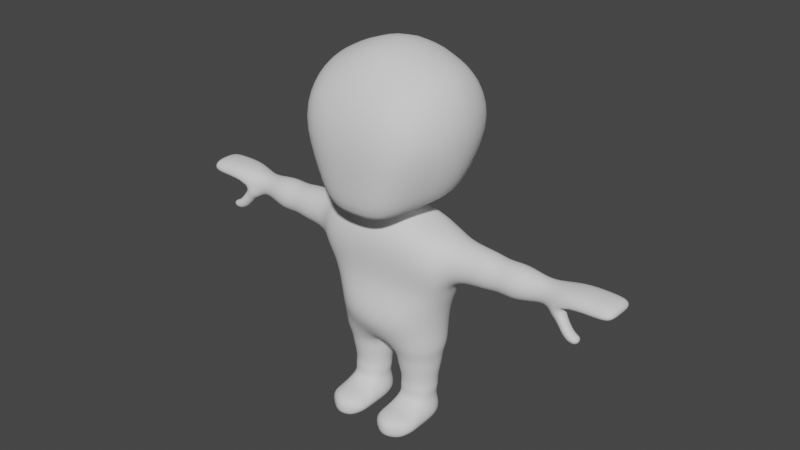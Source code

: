 # Source: basePlayer.blend  (saved by Blender 2.93.21; exported with 4.5.12 LTS)
import bpy
from mathutils import Matrix  # noqa: F401  (used for matrix-valued properties, if any)

bpy.ops.wm.read_factory_settings(use_empty=True)
scene = bpy.context.scene
scene.name = 'Scene'

# ---- collections
col_collection = bpy.data.collections.new('Collection'); scene.collection.children.link(col_collection)

# ---- world
world_world = bpy.data.worlds.new('World'); scene.world = world_world
world_world.use_nodes = True; world_world.node_tree.nodes.clear()
_N = world_world.node_tree.nodes; _L = world_world.node_tree.links
n0 = _N.new('ShaderNodeOutputWorld'); n0.name = 'World Output'; n0.location = (300, 300)
n1 = _N.new('ShaderNodeBackground'); n1.name = 'Background'; n1.location = (10, 300)
n1.inputs[0].default_value = (0.05088, 0.05088, 0.05088, 1.0)
_L.new(n1.outputs[0], n0.inputs[0])
n0.is_active_output = True
world_world.color = (0.05088, 0.05088, 0.05088)
world_world.use_sun_shadow = False
world_world.sun_shadow_jitter_overblur = 0.0

# ---- meshes
me_cube_001 = bpy.data.meshes.new('Cube.001')
me_cube_001.from_pydata([(-0.716, -0.3214, -0.9544), (-0.8428, -0.4184, 0.8679), (-0.716, 0.3171, -0.9544), (-0.8428, 0.3487, 0.8679), (-0.2274, -0.2182, -1.816), (-0.252, 0.171, -1.816), (-0.1713, -0.2524, -1.294), (-0.1713, 0.2524, -1.294), (0.0, 0.3333, -0.9167), (0.0, 0.46, 0.8333), (0.0, -0.3592, -0.9167), (0.0, -0.5297, 0.8333), (-0.8962, -0.371, 0.07211), (-0.8962, 0.3679, 0.07211), (-0.6599, -0.2524, -1.294), (-0.6599, 0.2524, -1.294), (0.0, -0.5258, 0.08333), (0.0, 0.5, 0.08333), (-0.6035, 0.171, -1.816), (-0.6281, -0.2182, -1.816), (-0.6049, 0.1771, -2.196), (-0.664, -0.2608, -2.196), (-0.1916, -0.2608, -2.196), (-0.2506, 0.1771, -2.196), (-0.664, -0.5183, -1.924), (-0.1916, -0.5183, -1.924), (-0.664, -0.5183, -2.196), (-0.1916, -0.5183, -2.196), (-0.6049, -0.6862, -1.958), (-0.2506, -0.7281, -1.958), (-0.6049, -0.6862, -2.196), (-0.2506, -0.7281, -2.196), (-0.7325, 0.3333, -0.5), (0.0, -0.6869, -0.5), (0.0, 0.5, -0.5), (-0.7325, -0.3505, -0.5), (-0.3617, -0.1999, 1.038), (-0.3617, 0.1999, 1.038), (0.0, -0.2999, 1.038), (0.0, 0.2999, 1.038), (-0.4209, -0.2664, 1.205), (-0.4209, 0.2645, 1.205), (0.0, -0.3992, 1.205), (0.0, 0.3972, 1.205), (-0.7912, -0.6799, 1.687), (-0.7912, 0.6779, 1.687), (0.0, -1.019, 1.687), (0.0, 1.138, 1.687), (-0.8218, -0.5877, 2.884), (-0.8218, 0.5857, 2.884), (0.0, -0.7832, 3.166), (0.0, 0.9016, 3.166), (-1.28, -0.2139, 0.3557), (-1.28, -0.2139, 0.7834), (-1.28, 0.2139, 0.7834), (-1.28, 0.2139, 0.3557), (-2.015, -0.1915, 0.378), (-2.015, -0.1915, 0.761), (-2.015, 0.1915, 0.761), (-2.015, 0.1915, 0.378), (-2.583, -0.2275, 0.3892), (-2.828, -0.2275, 0.7867), (-2.828, 0.2566, 0.7867), (-2.641, 0.2566, 0.3892), (-0.8197, -0.000538, -0.9544), (-0.8752, -0.521, 0.4938), (-0.9124, 0.0, 0.9533), (-0.715, 0.3313, -0.7443), (-0.4227, 0.4411, -0.9512), (-0.1602, -0.2758, -1.114), (-0.6715, 0.272, -1.116), (-0.6265, -0.203, -1.545), (-0.6738, -0.008714, -1.816), (-0.4278, -0.2725, -1.816), (-0.4278, 0.2369, -1.816), (-0.4369, -0.5184, 0.8373), (-0.1602, 0.2735, -1.114), (-0.4369, 0.4487, 0.8373), (-0.4227, -0.4545, -0.9512), (-0.1817, -0.008714, -1.816), (-0.4792, -0.0009751, 1.205), (0.0, -0.003228, -0.9792), (0.0, -0.5534, -0.7396), (0.0, 0.4792, -0.7396), (-0.7823, -0.3496, -0.244), (-0.8752, 0.4508, 0.4938), (-0.07971, 5.588e-09, -1.294), (-0.6715, -0.2726, -1.116), (0.0, -0.5679, 0.4896), (0.0, 0.495, 0.4896), (-0.4772, 0.4861, 0.08184), (-0.7515, 0.0, -1.294), (-0.4772, -0.4995, 0.08184), (-0.4156, 0.347, -1.294), (-0.4156, -0.347, -1.294), (-0.993, -0.0004412, -0.03161), (-0.226, -0.203, -1.545), (-0.2289, 0.1978, -1.545), (-0.6235, 0.1978, -1.545), (-0.6538, -0.01073, -2.196), (-0.4278, -0.2608, -2.196), (-0.4278, 0.216, -2.196), (-0.2017, -0.01073, -2.196), (-0.6538, 0.2261, -2.041), (-0.7585, -0.2636, -2.049), (-0.09698, -0.2636, -2.049), (-0.2017, 0.2261, -2.041), (-0.4278, -0.5183, -1.874), (-0.4278, -0.5183, -2.196), (-0.7525, -0.5183, -2.059), (-0.103, -0.5183, -2.059), (-0.188, -0.4238, -1.915), (-0.1916, -0.4185, -2.196), (-0.6675, -0.4238, -1.915), (-0.664, -0.4185, -2.196), (-0.4278, -0.8265, -1.936), (-0.4278, -0.8265, -2.196), (-0.6437, -0.6996, -2.059), (-0.2118, -0.7416, -2.059), (-0.2017, -0.6191, -1.93), (-0.2017, -0.6191, -2.196), (-0.6538, -0.6191, -2.196), (-0.6538, -0.6191, -1.93), (-0.7823, 0.3373, -0.244), (0.0, -0.6579, -0.2396), (0.0, 0.5, -0.2396), (-0.715, -0.3437, -0.7443), (-0.8424, -0.002152, -0.5), (-0.4212, -0.6166, -0.5), (-0.4212, 0.4792, -0.5), (-0.4159, 0.0, 1.038), (-0.208, -0.2874, 1.038), (-0.208, 0.2874, 1.038), (0.0, -0.2856, 1.117), (-0.5622, -0.2582, 0.9908), (-0.5622, 0.2582, 0.9908), (0.0, 0.3799, 0.9839), (0.0, -0.3799, 0.9839), (-0.2556, -0.3826, 1.205), (-0.2556, 0.3806, 1.205), (0.0, -0.9718, 1.084), (-0.2973, 0.1904, 1.117), (0.0, 0.2856, 1.117), (-0.2973, -0.1904, 1.117), (-1.119, -0.0009751, 1.687), (-0.5756, -0.9769, 1.687), (-0.5756, 0.9749, 1.687), (0.0, -1.106, 2.379), (-0.6992, 0.4712, 1.334), (0.0, 0.8276, 1.334), (-0.6992, -0.4732, 1.334), (-1.079, -0.0009751, 2.993), (-0.6416, -0.7497, 3.022), (-0.6416, 0.7478, 3.022), (0.0, -0.0009751, 3.58), (-1.081, -0.7368, 2.358), (-1.081, 0.7349, 2.358), (0.0, 1.224, 2.379), (-1.28, -0.2941, 0.5695), (-1.28, -3.328e-09, 0.8636), (-1.28, 0.2941, 0.5695), (-1.28, 1.867e-09, 0.2755), (-1.035, -0.2661, 0.8138), (-1.041, -0.2677, 0.273), (-1.041, 0.2675, 0.273), (-1.035, 0.2661, 0.8138), (-2.015, -0.2633, 0.5695), (-2.015, -2.79e-10, 0.8328), (-2.015, 0.2633, 0.5695), (-2.015, -1.238e-09, 0.3062), (-1.593, 0.2012, 0.3683), (-1.593, 0.2012, 0.7707), (-1.593, -0.2012, 0.7707), (-1.593, -0.2012, 0.3683), (-2.735, -0.2806, 0.588), (-2.849, 0.01452, 0.8302), (-2.735, 0.3096, 0.588), (-2.621, 0.01452, 0.3457), (-2.477, -0.1015, 0.704), (-2.477, -0.1015, 0.4719), (-2.477, 0.1305, 0.4719), (-2.477, 0.1305, 0.704), (-1.036, -0.363, 0.5453), (-0.4262, -0.2766, -1.541), (-0.4193, -0.3761, -1.115), (-0.4799, -0.5597, 0.4902), (-0.6983, -0.001381, -1.546), (-0.6423, 2.328e-09, 0.9976), (-0.7515, -0.005691, -2.045), (-0.07198, -0.0005433, -1.118), (-0.7648, -9.352e-05, -1.116), (-0.4799, 0.4884, 0.4902), (-0.4468, 0.4802, -0.24), (-0.1542, -0.001381, -1.546), (-0.4468, -0.6025, -0.24), (-0.4262, 0.2721, -1.545), (-0.4193, 0.3744, -1.115), (-0.897, -0.001523, -0.2521), (-0.4278, -0.006904, -2.196), (-0.104, -0.005691, -2.045), (-0.1021, -0.4192, -2.057), (-0.4278, 0.3111, -2.043), (-0.1167, -0.6204, -2.059), (-0.4278, -0.4297, -1.862), (-0.7534, -0.4192, -2.057), (-0.4278, -0.4185, -2.196), (-0.4278, -0.8548, -2.059), (-0.4278, -0.6204, -2.196), (-0.7105, -0.6204, -2.059), (-0.4278, -0.6204, -1.882), (-0.8218, -0.001547, -0.7443), (-0.4119, -0.512, -0.7435), (-0.4119, 0.4733, -0.7435), (-0.171, 0.2737, 1.117), (-0.3195, 0.3653, 0.9849), (-0.3195, -0.3653, 0.9849), (-0.4156, 0.6778, 1.334), (-0.342, 0.0, 1.117), (-0.171, -0.2737, 1.117), (-0.6421, -1.06, 2.374), (-0.7992, -0.0009751, 1.334), (-0.4156, -0.9422, 1.084), (-0.6486, -0.0009751, 3.262), (-0.6421, 1.058, 2.374), (-1.234, -0.0009751, 2.369), (-1.593, 0.2767, 0.5695), (-1.036, 0.363, 0.5453), (-1.039, -2.339e-06, 0.9096), (-1.048, -4.226e-05, 0.1744), (-2.479, -0.1451, 0.588), (-1.593, -0.2767, 0.5695), (-1.593, 6.463e-09, 0.2928), (-1.593, -1.307e-10, 0.8462), (-2.735, 0.01452, 0.588), (-2.479, 0.01452, 0.4283), (-2.479, 0.01452, 0.7476), (-2.479, 0.1742, 0.588), (-3.214, -0.2806, 0.588), (-3.214, -0.2275, 0.7867), (-3.214, 0.01452, 0.8302), (-3.214, 0.2566, 0.7867), (-3.214, 0.3096, 0.588), (-3.214, 0.01452, 0.588), (-2.669, -0.2067, 0.3415), (-2.77, -0.2421, 0.4742), (-2.694, -0.04506, 0.3124), (-2.77, -0.04506, 0.4742), (-2.83, -0.2487, 0.1251), (-2.931, -0.2842, 0.2578), (-2.855, -0.08711, 0.09598), (-2.931, -0.08711, 0.2578), (-3.034, -0.2487, 0.1251), (-3.034, -0.2842, 0.2578), (-3.034, -0.08711, 0.09598), (-3.034, -0.08711, 0.2578), (-3.473, -0.2806, 0.614), (-3.473, -0.2275, 0.7642), (-3.473, 0.01452, 0.7971), (-3.473, 0.2566, 0.7642), (-3.473, 0.3096, 0.614), (-3.473, 0.01452, 0.614), (-2.223, -0.1505, 0.7365), (-2.223, -0.1505, 0.421), (-2.223, 0.165, 0.421), (-2.223, 0.165, 0.7365), (-2.224, -0.2097, 0.5787), (-2.224, 0.007262, 0.3618), (-2.224, 0.007262, 0.7957), (-2.224, 0.2242, 0.5787), (-1.781, 0.1723, 0.3972), (-1.781, 0.1723, 0.7418), (-1.781, -0.1723, 0.7418), (-1.781, -0.1723, 0.3972), (-1.781, 0.2369, 0.5695), (-1.781, -0.2369, 0.5695), (-1.781, 2.338e-09, 0.3326), (-1.781, -6.811e-11, 0.8064), (-0.6475, -0.2309, -1.681), (-0.2065, -0.2309, -1.681), (-0.2205, 0.2046, -1.681), (-0.6335, 0.2046, -1.681), (-0.427, -0.3023, -1.678), (-0.7136, -0.004964, -1.681), (-0.1404, -0.004964, -1.681), (-0.427, 0.2822, -1.681)], [], [(12, 65, 182, 163), (65, 1, 162, 182), (182, 162, 53, 158), (163, 182, 158, 52), (6, 94, 183, 96), (94, 14, 71, 183), (281, 277, 19, 73), (278, 281, 73, 4), (10, 78, 184, 69), (78, 0, 87, 184), (184, 87, 14, 94), (69, 184, 94, 6), (16, 88, 185, 92), (88, 11, 75, 185), (185, 75, 1, 65), (92, 185, 65, 12), (14, 91, 186, 71), (91, 15, 98, 186), (282, 280, 18, 72), (277, 282, 72, 19), (3, 66, 187, 135), (66, 1, 134, 187), (187, 134, 36, 130), (135, 187, 130, 37), (19, 72, 188, 104), (72, 18, 103, 188), (188, 103, 20, 99), (104, 188, 99, 21), (8, 81, 189, 76), (81, 10, 69, 189), (189, 69, 6, 86), (76, 189, 86, 7), (0, 64, 190, 87), (64, 2, 70, 190), (190, 70, 15, 91), (87, 190, 91, 14), (13, 85, 191, 90), (85, 3, 77, 191), (191, 77, 9, 89), (90, 191, 89, 17), (32, 123, 192, 129), (123, 13, 90, 192), (192, 90, 17, 125), (129, 192, 125, 34), (7, 86, 193, 97), (86, 6, 96, 193), (283, 278, 4, 79), (279, 283, 79, 5), (33, 124, 194, 128), (124, 16, 92, 194), (194, 92, 12, 84), (128, 194, 84, 35), (15, 93, 195, 98), (93, 7, 97, 195), (284, 279, 5, 74), (280, 284, 74, 18), (2, 68, 196, 70), (68, 8, 76, 196), (196, 76, 7, 93), (70, 196, 93, 15), (35, 84, 197, 127), (84, 12, 95, 197), (197, 95, 13, 123), (127, 197, 123, 32), (20, 101, 198, 99), (101, 23, 102, 198), (198, 102, 22, 100), (99, 198, 100, 21), (5, 79, 199, 106), (79, 4, 105, 199), (199, 105, 22, 102), (106, 199, 102, 23), (22, 105, 200, 112), (105, 4, 111, 200), (200, 111, 25, 110), (112, 200, 110, 27), (18, 74, 201, 103), (74, 5, 106, 201), (201, 106, 23, 101), (103, 201, 101, 20), (27, 110, 202, 120), (110, 25, 119, 202), (202, 119, 29, 118), (120, 202, 118, 31), (4, 73, 203, 111), (73, 19, 113, 203), (203, 113, 24, 107), (111, 203, 107, 25), (19, 104, 204, 113), (104, 21, 114, 204), (204, 114, 26, 109), (113, 204, 109, 24), (21, 100, 205, 114), (100, 22, 112, 205), (205, 112, 27, 108), (114, 205, 108, 26), (29, 115, 206, 118), (115, 28, 117, 206), (206, 117, 30, 116), (118, 206, 116, 31), (26, 108, 207, 121), (108, 27, 120, 207), (207, 120, 31, 116), (121, 207, 116, 30), (24, 109, 208, 122), (109, 26, 121, 208), (208, 121, 30, 117), (122, 208, 117, 28), (25, 107, 209, 119), (107, 24, 122, 209), (209, 122, 28, 115), (119, 209, 115, 29), (0, 126, 210, 64), (126, 35, 127, 210), (210, 127, 32, 67), (64, 210, 67, 2), (10, 82, 211, 78), (82, 33, 128, 211), (211, 128, 35, 126), (78, 211, 126, 0), (2, 67, 212, 68), (67, 32, 129, 212), (212, 129, 34, 83), (68, 212, 83, 8), (39, 132, 213, 142), (132, 37, 141, 213), (213, 141, 41, 139), (142, 213, 139, 43), (9, 77, 214, 136), (77, 3, 135, 214), (214, 135, 37, 132), (136, 214, 132, 39), (1, 75, 215, 134), (75, 11, 137, 215), (215, 137, 38, 131), (134, 215, 131, 36), (43, 139, 216, 149), (139, 41, 148, 216), (216, 148, 45, 146), (149, 216, 146, 47), (37, 130, 217, 141), (130, 36, 143, 217), (217, 143, 40, 80), (141, 217, 80, 41), (36, 131, 218, 143), (131, 38, 133, 218), (218, 133, 42, 138), (143, 218, 138, 40), (44, 145, 219, 155), (145, 46, 147, 219), (219, 147, 50, 152), (155, 219, 152, 48), (41, 80, 220, 148), (80, 40, 150, 220), (220, 150, 44, 144), (148, 220, 144, 45), (40, 138, 221, 150), (138, 42, 140, 221), (221, 140, 46, 145), (150, 221, 145, 44), (51, 153, 222, 154), (153, 49, 151, 222), (222, 151, 48, 152), (154, 222, 152, 50), (47, 146, 223, 157), (146, 45, 156, 223), (223, 156, 49, 153), (157, 223, 153, 51), (45, 144, 224, 156), (144, 44, 155, 224), (224, 155, 48, 151), (156, 224, 151, 49), (54, 160, 225, 171), (160, 55, 170, 225), (273, 269, 59, 168), (270, 273, 168, 58), (3, 85, 226, 165), (85, 13, 164, 226), (226, 164, 55, 160), (165, 226, 160, 54), (1, 66, 227, 162), (66, 3, 165, 227), (227, 165, 54, 159), (162, 227, 159, 53), (13, 95, 228, 164), (95, 12, 163, 228), (228, 163, 52, 161), (164, 228, 161, 55), (262, 265, 229, 179), (265, 261, 178, 229), (229, 178, 61, 174), (179, 229, 174, 60), (52, 158, 230, 173), (158, 53, 172, 230), (274, 271, 57, 166), (272, 274, 166, 56), (55, 161, 231, 170), (161, 52, 173, 231), (275, 272, 56, 169), (269, 275, 169, 59), (53, 159, 232, 172), (159, 54, 171, 232), (276, 270, 58, 167), (271, 276, 167, 57), (60, 174, 244, 243), (62, 176, 241, 240), (174, 61, 238, 237), (177, 233, 176, 63), (263, 266, 234, 180), (266, 262, 179, 234), (234, 179, 60, 177), (180, 234, 177, 63), (261, 267, 235, 178), (267, 264, 181, 235), (235, 181, 62, 175), (178, 235, 175, 61), (264, 268, 236, 181), (268, 263, 180, 236), (236, 180, 63, 176), (181, 236, 176, 62), (242, 237, 255, 260), (241, 242, 260, 259), (176, 233, 242, 241), (61, 175, 239, 238), (233, 174, 237, 242), (175, 62, 240, 239), (246, 245, 249, 250), (174, 233, 246, 244), (233, 177, 245, 246), (177, 60, 243, 245), (248, 250, 254, 252), (245, 243, 247, 249), (244, 246, 250, 248), (243, 244, 248, 247), (251, 252, 254, 253), (247, 248, 252, 251), (250, 249, 253, 254), (249, 247, 251, 253), (255, 256, 257, 260), (260, 257, 258, 259), (239, 240, 258, 257), (237, 238, 256, 255), (240, 241, 259, 258), (238, 239, 257, 256), (168, 59, 263, 268), (58, 168, 268, 264), (167, 58, 264, 267), (57, 167, 267, 261), (169, 56, 262, 266), (59, 169, 266, 263), (166, 57, 261, 265), (56, 166, 265, 262), (172, 232, 276, 271), (232, 171, 270, 276), (170, 231, 275, 269), (231, 173, 272, 275), (173, 230, 274, 272), (230, 172, 271, 274), (171, 225, 273, 270), (225, 170, 269, 273), (98, 195, 284, 280), (195, 97, 279, 284), (97, 193, 283, 279), (193, 96, 278, 283), (71, 186, 282, 277), (186, 98, 280, 282), (96, 183, 281, 278), (183, 71, 277, 281)])
me_cube_001.polygons.foreach_set('use_smooth', [True] * 268)
_uv = me_cube_001.uv_layers.new(name='UVMap')
_uv.uv.foreach_set('vector', [0.5, 1.0, 0.5623, 0.9826, 0.5625, 0.9983, 0.5, 1.0, 0.5623, 0.9826, 0.625, 1.0, 0.625, 1.0, 0.5625, 0.9983, 0.5625, 0.9983, 0.625, 1.0, 0.625, 1.0, 0.5625, 1.0, 0.5, 1.0, 0.5625, 0.9983, 0.5625, 1.0, 0.5, 1.0, 0.375, 0.875, 0.375, 0.9375, 0.375, 0.9375, 0.375, 0.875, 0.375, 0.9375, 0.375, 1.0, 0.375, 1.0, 0.375, 0.9375, 0.375, 0.9375, 0.375, 1.0, 0.375, 1.0, 0.375, 0.9375, 0.375, 0.875, 0.375, 0.9375, 0.375, 0.9375, 0.375, 0.875, 0.375, 0.875, 0.3837, 0.9375, 0.3759, 0.9375, 0.375, 0.875, 0.3837, 0.9375, 0.375, 1.0, 0.375, 1.0, 0.3759, 0.9375, 0.3759, 0.9375, 0.375, 1.0, 0.375, 1.0, 0.375, 0.9375, 0.375, 0.875, 0.3759, 0.9375, 0.375, 0.9375, 0.375, 0.875, 0.5, 0.875, 0.5625, 0.875, 0.5616, 0.9358, 0.5087, 0.9371, 0.5625, 0.875, 0.625, 0.875, 0.6076, 0.9371, 0.5616, 0.9358, 0.5616, 0.9358, 0.6076, 0.9371, 0.625, 1.0, 0.5623, 0.9826, 0.5087, 0.9371, 0.5616, 0.9358, 0.5623, 0.9826, 0.5, 1.0, 0.375, 0.0, 0.375, 0.1224, 0.375, 0.1224, 0.375, 0.0, 0.375, 0.1224, 0.375, 0.2292, 0.375, 0.2292, 0.375, 0.1224, 0.375, 0.1228, 0.375, 0.2292, 0.375, 0.2292, 0.375, 0.1233, 0.375, 0.0, 0.375, 0.1228, 0.375, 0.1233, 0.375, 0.0, 0.61, 0.235, 0.6235, 0.1226, 0.6247, 0.1226, 0.6235, 0.2298, 0.6235, 0.1226, 0.625, 0.0, 0.625, 0.0, 0.6247, 0.1226, 0.6247, 0.1226, 0.625, 0.0, 0.625, 0.0, 0.625, 0.1224, 0.6235, 0.2298, 0.6247, 0.1226, 0.625, 0.1224, 0.625, 0.2292, 0.375, 0.0, 0.375, 0.1233, 0.375, 0.1263, 0.375, 0.03472, 0.375, 0.1233, 0.375, 0.2292, 0.375, 0.2309, 0.375, 0.1263, 0.375, 0.1263, 0.375, 0.2309, 0.375, 0.25, 0.375, 0.125, 0.375, 0.03472, 0.375, 0.1263, 0.375, 0.125, 0.375, 0.0, 0.0, 0.0, 0.0, 0.0, 0.0, 0.0, 0.0, 0.0, 0.0, 0.0, 0.0, 0.0, 0.0, 0.0, 0.0, 0.0, 0.0, 0.0, 0.0, 0.0, 0.0, 0.0, 0.0, 0.0, 0.0, 0.0, 0.0, 0.0, 0.0, 0.0, 0.0, 0.0, 0.375, 0.0, 0.3845, 0.1224, 0.3761, 0.1224, 0.375, 0.0, 0.3845, 0.1224, 0.3854, 0.2292, 0.3763, 0.2292, 0.3761, 0.1224, 0.3761, 0.1224, 0.3763, 0.2292, 0.375, 0.2292, 0.375, 0.1224, 0.375, 0.0, 0.3761, 0.1224, 0.375, 0.1224, 0.375, 0.0, 0.5075, 0.235, 0.5617, 0.2634, 0.5615, 0.3137, 0.5092, 0.3114, 0.5617, 0.2634, 0.61, 0.235, 0.6065, 0.3114, 0.5615, 0.3137, 0.5615, 0.3137, 0.6065, 0.3114, 0.625, 0.375, 0.5625, 0.375, 0.5092, 0.3114, 0.5615, 0.3137, 0.5625, 0.375, 0.5, 0.375, 0.4375, 0.2292, 0.4693, 0.2298, 0.4698, 0.3101, 0.4375, 0.3099, 0.4693, 0.2298, 0.5075, 0.235, 0.5092, 0.3114, 0.4698, 0.3101, 0.4698, 0.3101, 0.5092, 0.3114, 0.5, 0.375, 0.4688, 0.375, 0.4375, 0.3099, 0.4698, 0.3101, 0.4688, 0.375, 0.4375, 0.375, 0.0, 0.0, 0.0, 0.0, 0.0, 0.0, 0.0, 0.0, 0.0, 0.0, 0.0, 0.0, 0.0, 0.0, 0.0, 0.0, 0.0, 0.0, 0.0, 0.0, 0.0, 0.0, 0.0, 0.0, 0.0, 0.0, 0.0, 0.0, 0.0, 0.0, 0.0, 0.0, 0.4375, 0.875, 0.4688, 0.875, 0.4696, 0.9375, 0.4375, 0.9375, 0.4688, 0.875, 0.5, 0.875, 0.5087, 0.9371, 0.4696, 0.9375, 0.4696, 0.9375, 0.5087, 0.9371, 0.5, 1.0, 0.4688, 1.0, 0.4375, 0.9375, 0.4696, 0.9375, 0.4688, 1.0, 0.4375, 1.0, 0.375, 0.2292, 0.375, 0.3099, 0.375, 0.3099, 0.375, 0.2292, 0.375, 0.3099, 0.375, 0.375, 0.375, 0.375, 0.375, 0.3099, 0.375, 0.3099, 0.375, 0.375, 0.375, 0.375, 0.375, 0.3099, 0.375, 0.2292, 0.375, 0.3099, 0.375, 0.3099, 0.375, 0.2292, 0.3854, 0.2292, 0.3845, 0.3099, 0.3761, 0.3099, 0.3763, 0.2292, 0.3845, 0.3099, 0.375, 0.375, 0.375, 0.375, 0.3761, 0.3099, 0.3761, 0.3099, 0.375, 0.375, 0.375, 0.375, 0.375, 0.3099, 0.3763, 0.2292, 0.3761, 0.3099, 0.375, 0.3099, 0.375, 0.2292, 0.4375, 0.0, 0.4688, 0.0, 0.468, 0.1226, 0.4375, 0.1224, 0.4688, 0.0, 0.5, 0.0, 0.4923, 0.1226, 0.468, 0.1226, 0.468, 0.1226, 0.4923, 0.1226, 0.5075, 0.235, 0.4693, 0.2298, 0.4375, 0.1224, 0.468, 0.1226, 0.4693, 0.2298, 0.4375, 0.2292, 0.125, 0.5, 0.1875, 0.5, 0.1875, 0.6215, 0.125, 0.625, 0.1875, 0.5, 0.25, 0.5, 0.25, 0.625, 0.1875, 0.6215, 0.1875, 0.6215, 0.25, 0.625, 0.25, 0.75, 0.1875, 0.7153, 0.125, 0.625, 0.1875, 0.6215, 0.1875, 0.7153, 0.125, 0.75, 0.0, 0.0, 0.0, 0.0, 0.0, 0.0, 0.0, 0.0, 0.0, 0.0, 0.0, 0.0, 0.0, 0.0, 0.0, 0.0, 0.0, 0.0, 0.0, 0.0, 0.0, 0.0, 0.0, 0.0, 0.0, 0.0, 0.0, 0.0, 0.0, 0.0, 0.0, 0.0, 0.0, 0.0, 0.0, 0.0, 0.0, 0.0, 0.0, 0.0, 0.0, 0.0, 0.0, 0.0, 0.0, 0.0, 0.0, 0.0, 0.0, 0.0, 0.0, 0.0, 0.0, 0.0, 0.0, 0.0, 0.0, 0.0, 0.0, 0.0, 0.0, 0.0, 0.0, 0.0, 0.375, 0.2292, 0.375, 0.3099, 0.375, 0.3103, 0.375, 0.2309, 0.375, 0.3099, 0.375, 0.375, 0.375, 0.375, 0.375, 0.3103, 0.375, 0.3103, 0.375, 0.375, 0.375, 0.375, 0.375, 0.3125, 0.375, 0.2309, 0.375, 0.3103, 0.375, 0.3125, 0.375, 0.25, 0.0, 0.0, 0.0, 0.0, 0.0, 0.0, 0.0, 0.0, 0.0, 0.0, 0.0, 0.0, 0.0, 0.0, 0.0, 0.0, 0.0, 0.0, 0.0, 0.0, 0.0, 0.0, 0.0, 0.0, 0.0, 0.0, 0.0, 0.0, 0.0, 0.0, 0.0, 0.0, 0.375, 0.875, 0.375, 0.9375, 0.375, 0.9375, 0.375, 0.875, 0.375, 0.9375, 0.375, 1.0, 0.375, 1.0, 0.375, 0.9375, 0.375, 0.9375, 0.375, 1.0, 0.375, 1.0, 0.375, 0.9375, 0.375, 0.875, 0.375, 0.9375, 0.375, 0.9375, 0.375, 0.875, 0.375, 0.0, 0.375, 0.03472, 0.375, 0.003472, 0.375, 0.0, 0.375, 0.03472, 0.375, 0.0, 0.375, 0.0, 0.375, 0.003472, 0.375, 0.003472, 0.375, 0.0, 0.375, 0.0, 0.375, 0.0, 0.375, 0.0, 0.375, 0.003472, 0.375, 0.0, 0.375, 0.0, 0.125, 0.75, 0.1875, 0.7153, 0.1875, 0.7465, 0.125, 0.75, 0.1875, 0.7153, 0.25, 0.75, 0.25, 0.75, 0.1875, 0.7465, 0.1875, 0.7465, 0.25, 0.75, 0.25, 0.75, 0.1875, 0.75, 0.125, 0.75, 0.1875, 0.7465, 0.1875, 0.75, 0.125, 0.75, 0.375, 0.875, 0.375, 0.9375, 0.375, 0.9375, 0.375, 0.875, 0.375, 0.9375, 0.375, 1.0, 0.375, 1.0, 0.375, 0.9375, 0.375, 0.9375, 0.375, 1.0, 0.375, 1.0, 0.375, 0.9375, 0.375, 0.875, 0.375, 0.9375, 0.375, 0.9375, 0.375, 0.875, 0.125, 0.75, 0.1875, 0.75, 0.1875, 0.75, 0.125, 0.75, 0.1875, 0.75, 0.25, 0.75, 0.25, 0.75, 0.1875, 0.75, 0.1875, 0.75, 0.25, 0.75, 0.25, 0.75, 0.1875, 0.75, 0.125, 0.75, 0.1875, 0.75, 0.1875, 0.75, 0.125, 0.75, 0.375, 0.0, 0.375, 0.0, 0.375, 0.0, 0.375, 0.0, 0.375, 0.0, 0.375, 0.0, 0.375, 0.0, 0.375, 0.0, 0.375, 0.0, 0.375, 0.0, 0.375, 0.0, 0.375, 0.0, 0.375, 0.0, 0.375, 0.0, 0.375, 0.0, 0.375, 0.0, 0.375, 0.875, 0.375, 0.9375, 0.375, 0.9375, 0.375, 0.875, 0.375, 0.9375, 0.375, 1.0, 0.375, 1.0, 0.375, 0.9375, 0.375, 0.9375, 0.375, 1.0, 0.375, 1.0, 0.375, 0.9375, 0.375, 0.875, 0.375, 0.9375, 0.375, 0.9375, 0.375, 0.875, 0.375, 0.0, 0.4063, 0.0, 0.4073, 0.1224, 0.3845, 0.1224, 0.4063, 0.0, 0.4375, 0.0, 0.4375, 0.1224, 0.4073, 0.1224, 0.4073, 0.1224, 0.4375, 0.1224, 0.4375, 0.2292, 0.4076, 0.2292, 0.3845, 0.1224, 0.4073, 0.1224, 0.4076, 0.2292, 0.3854, 0.2292, 0.375, 0.875, 0.4063, 0.875, 0.4071, 0.9375, 0.3837, 0.9375, 0.4063, 0.875, 0.4375, 0.875, 0.4375, 0.9375, 0.4071, 0.9375, 0.4071, 0.9375, 0.4375, 0.9375, 0.4375, 1.0, 0.4063, 1.0, 0.3837, 0.9375, 0.4071, 0.9375, 0.4063, 1.0, 0.375, 1.0, 0.3854, 0.2292, 0.4076, 0.2292, 0.4073, 0.3099, 0.3845, 0.3099, 0.4076, 0.2292, 0.4375, 0.2292, 0.4375, 0.3099, 0.4073, 0.3099, 0.4073, 0.3099, 0.4375, 0.3099, 0.4375, 0.375, 0.4063, 0.375, 0.3845, 0.3099, 0.4073, 0.3099, 0.4063, 0.375, 0.375, 0.375, 0.625, 0.375, 0.625, 0.3099, 0.625, 0.3099, 0.625, 0.375, 0.625, 0.3099, 0.625, 0.2292, 0.625, 0.2292, 0.625, 0.3099, 0.625, 0.3099, 0.625, 0.2292, 0.625, 0.2292, 0.625, 0.3099, 0.625, 0.375, 0.625, 0.3099, 0.625, 0.3099, 0.625, 0.375, 0.625, 0.375, 0.6065, 0.3114, 0.623, 0.3101, 0.625, 0.375, 0.6065, 0.3114, 0.61, 0.235, 0.6235, 0.2298, 0.623, 0.3101, 0.623, 0.3101, 0.6235, 0.2298, 0.625, 0.2292, 0.625, 0.3099, 0.625, 0.375, 0.623, 0.3101, 0.625, 0.3099, 0.625, 0.375, 0.625, 1.0, 0.6076, 0.9371, 0.6233, 0.9375, 0.625, 1.0, 0.6076, 0.9371, 0.625, 0.875, 0.625, 0.875, 0.6233, 0.9375, 0.6233, 0.9375, 0.625, 0.875, 0.625, 0.875, 0.625, 0.9375, 0.625, 1.0, 0.6233, 0.9375, 0.625, 0.9375, 0.625, 1.0, 0.625, 0.375, 0.625, 0.3099, 0.625, 0.3099, 0.625, 0.375, 0.625, 0.3099, 0.625, 0.2292, 0.625, 0.2292, 0.625, 0.3099, 0.625, 0.3099, 0.625, 0.2292, 0.625, 0.2292, 0.625, 0.3099, 0.625, 0.375, 0.625, 0.3099, 0.625, 0.3099, 0.625, 0.375, 0.625, 0.2292, 0.625, 0.1224, 0.625, 0.1224, 0.625, 0.2292, 0.625, 0.1224, 0.625, 0.0, 0.625, 0.0, 0.625, 0.1224, 0.625, 0.1224, 0.625, 0.0, 0.625, 0.0, 0.625, 0.1224, 0.625, 0.2292, 0.625, 0.1224, 0.625, 0.1224, 0.625, 0.2292, 0.625, 1.0, 0.625, 0.9375, 0.625, 0.9375, 0.625, 1.0, 0.625, 0.9375, 0.625, 0.875, 0.625, 0.875, 0.625, 0.9375, 0.625, 0.9375, 0.625, 0.875, 0.625, 0.875, 0.625, 0.9375, 0.625, 1.0, 0.625, 0.9375, 0.625, 0.9375, 0.625, 1.0, 0.625, 1.0, 0.625, 0.9375, 0.625, 0.9375, 0.625, 1.0, 0.625, 0.9375, 0.625, 0.875, 0.625, 0.875, 0.625, 0.9375, 0.625, 0.9375, 0.625, 0.875, 0.625, 0.875, 0.625, 0.9375, 0.625, 1.0, 0.625, 0.9375, 0.625, 0.9375, 0.625, 1.0, 0.625, 0.2292, 0.625, 0.1224, 0.625, 0.1224, 0.625, 0.2292, 0.625, 0.1224, 0.625, 0.0, 0.625, 0.0, 0.625, 0.1224, 0.625, 0.1224, 0.625, 0.0, 0.625, 0.0, 0.625, 0.1224, 0.625, 0.2292, 0.625, 0.1224, 0.625, 0.1224, 0.625, 0.2292, 0.625, 1.0, 0.625, 0.9375, 0.625, 0.9375, 0.625, 1.0, 0.625, 0.9375, 0.625, 0.875, 0.625, 0.875, 0.625, 0.9375, 0.625, 0.9375, 0.625, 0.875, 0.625, 0.875, 0.625, 0.9375, 0.625, 1.0, 0.625, 0.9375, 0.625, 0.9375, 0.625, 1.0, 0.75, 0.5, 0.8125, 0.5, 0.8125, 0.625, 0.75, 0.625, 0.8125, 0.5, 0.875, 0.5, 0.875, 0.625, 0.8125, 0.625, 0.8125, 0.625, 0.875, 0.625, 0.875, 0.75, 0.8125, 0.75, 0.75, 0.625, 0.8125, 0.625, 0.8125, 0.75, 0.75, 0.75, 0.625, 0.375, 0.625, 0.3099, 0.625, 0.3103, 0.625, 0.375, 0.625, 0.3099, 0.625, 0.2292, 0.625, 0.2309, 0.625, 0.3103, 0.625, 0.3103, 0.625, 0.2309, 0.625, 0.25, 0.625, 0.3125, 0.625, 0.375, 0.625, 0.3103, 0.625, 0.3125, 0.625, 0.375, 0.625, 0.2292, 0.625, 0.1224, 0.625, 0.1228, 0.625, 0.2309, 0.625, 0.1224, 0.625, 0.0, 0.625, 0.0, 0.625, 0.1228, 0.625, 0.1228, 0.625, 0.0, 0.625, 0.0, 0.625, 0.125, 0.625, 0.2309, 0.625, 0.1228, 0.625, 0.125, 0.625, 0.25, 0.6042, 0.2083, 0.5625, 0.2396, 0.5625, 0.2396, 0.6042, 0.2083, 0.5625, 0.2396, 0.5208, 0.2083, 0.5208, 0.2083, 0.5625, 0.2396, 0.5625, 0.2396, 0.5208, 0.2083, 0.5208, 0.2083, 0.5625, 0.2396, 0.6042, 0.2083, 0.5625, 0.2396, 0.5625, 0.2396, 0.6042, 0.2083, 0.61, 0.235, 0.5617, 0.2634, 0.5624, 0.2425, 0.6048, 0.2111, 0.5617, 0.2634, 0.5075, 0.235, 0.5194, 0.2111, 0.5624, 0.2425, 0.5624, 0.2425, 0.5194, 0.2111, 0.5208, 0.2083, 0.5625, 0.2396, 0.6048, 0.2111, 0.5624, 0.2425, 0.5625, 0.2396, 0.6042, 0.2083, 0.625, 0.0, 0.6235, 0.1226, 0.6226, 0.1204, 0.625, 0.0, 0.6235, 0.1226, 0.61, 0.235, 0.6048, 0.2111, 0.6226, 0.1204, 0.6226, 0.1204, 0.6048, 0.2111, 0.6042, 0.2083, 0.6224, 0.1198, 0.625, 0.0, 0.6226, 0.1204, 0.6224, 0.1198, 0.625, 0.0, 0.5075, 0.235, 0.4923, 0.1226, 0.5014, 0.1204, 0.5194, 0.2111, 0.4923, 0.1226, 0.5, 0.0, 0.5, 0.0, 0.5014, 0.1204, 0.5014, 0.1204, 0.5, 0.0, 0.5, 0.0, 0.5026, 0.1198, 0.5194, 0.2111, 0.5014, 0.1204, 0.5026, 0.1198, 0.5208, 0.2083, 0.5, 1.0, 0.5625, 1.0, 0.5625, 1.0, 0.5, 1.0, 0.5625, 1.0, 0.625, 1.0, 0.625, 1.0, 0.5625, 1.0, 0.5625, 1.0, 0.625, 1.0, 0.625, 1.0, 0.5625, 1.0, 0.5, 1.0, 0.5625, 1.0, 0.5625, 1.0, 0.5, 1.0, 0.5, 1.0, 0.5625, 1.0, 0.5625, 1.0, 0.5, 1.0, 0.5625, 1.0, 0.625, 1.0, 0.625, 1.0, 0.5625, 1.0, 0.5625, 1.0, 0.625, 1.0, 0.625, 1.0, 0.5625, 1.0, 0.5, 1.0, 0.5625, 1.0, 0.5625, 1.0, 0.5, 1.0, 0.5208, 0.2083, 0.5026, 0.1198, 0.5026, 0.1198, 0.5208, 0.2083, 0.5026, 0.1198, 0.5, 0.0, 0.5, 0.0, 0.5026, 0.1198, 0.5026, 0.1198, 0.5, 0.0, 0.5, 0.0, 0.5026, 0.1198, 0.5208, 0.2083, 0.5026, 0.1198, 0.5026, 0.1198, 0.5208, 0.2083, 0.625, 0.0, 0.6224, 0.1198, 0.6224, 0.1198, 0.625, 0.0, 0.6224, 0.1198, 0.6042, 0.2083, 0.6042, 0.2083, 0.6224, 0.1198, 0.6224, 0.1198, 0.6042, 0.2083, 0.6042, 0.2083, 0.6224, 0.1198, 0.625, 0.0, 0.6224, 0.1198, 0.6224, 0.1198, 0.625, 0.0, 0.5, 1.0, 0.5625, 1.0, 0.5625, 1.0, 0.5, 1.0, 0.5938, 0.1875, 0.5625, 0.2012, 0.5625, 0.2012, 0.5938, 0.1875, 0.5625, 1.0, 0.625, 1.0, 0.625, 1.0, 0.5625, 1.0, 0.5209, 0.1171, 0.5625, 0.1184, 0.5625, 0.2012, 0.5313, 0.1875, 0.5217, 0.2065, 0.5036, 0.1195, 0.5047, 0.1191, 0.5226, 0.2048, 0.5036, 0.1195, 0.5, 0.0, 0.5, 0.0, 0.5047, 0.1191, 0.5047, 0.1191, 0.5, 0.0, 0.5, 0.0, 0.5209, 0.1171, 0.5226, 0.2048, 0.5047, 0.1191, 0.5209, 0.1171, 0.5313, 0.1875, 0.625, 0.0, 0.6214, 0.1195, 0.6203, 0.1191, 0.625, 0.0, 0.6214, 0.1195, 0.6033, 0.2065, 0.6024, 0.2048, 0.6203, 0.1191, 0.6203, 0.1191, 0.6024, 0.2048, 0.5938, 0.1875, 0.6041, 0.1171, 0.625, 0.0, 0.6203, 0.1191, 0.6041, 0.1171, 0.625, 0.0, 0.6033, 0.2065, 0.5625, 0.2372, 0.5625, 0.2348, 0.6024, 0.2048, 0.5625, 0.2372, 0.5217, 0.2065, 0.5226, 0.2048, 0.5625, 0.2348, 0.5625, 0.2348, 0.5226, 0.2048, 0.5313, 0.1875, 0.5625, 0.2012, 0.6024, 0.2048, 0.5625, 0.2348, 0.5625, 0.2012, 0.5938, 0.1875, 0.5625, 0.1184, 0.5625, 0.0, 0.5625, 0.0, 0.5625, 0.1184, 0.5625, 0.2012, 0.5625, 0.1184, 0.5625, 0.1184, 0.5625, 0.2012, 0.5625, 0.2012, 0.5625, 0.1184, 0.5625, 0.1184, 0.5625, 0.2012, 0.625, 0.0, 0.6041, 0.1171, 0.6041, 0.1171, 0.625, 0.0, 0.5625, 0.1184, 0.5625, 0.0, 0.5625, 0.0, 0.5625, 0.1184, 0.6041, 0.1171, 0.5938, 0.1875, 0.5938, 0.1875, 0.6041, 0.1171, 0.5625, 0.1184, 0.5209, 0.1171, 0.5209, 0.1171, 0.5625, 0.1184, 0.5625, 0.0, 0.5625, 0.1184, 0.5625, 0.1184, 0.5625, 0.0, 0.5625, 0.1184, 0.5209, 0.1171, 0.5209, 0.1171, 0.5625, 0.1184, 0.5209, 0.1171, 0.5, 0.0, 0.5, 0.0, 0.5209, 0.1171, 0.5625, 0.0, 0.5625, 0.1184, 0.5625, 0.1184, 0.5625, 0.0, 0.5209, 0.1171, 0.5, 0.0, 0.5, 0.0, 0.5209, 0.1171, 0.5625, 0.0, 0.5625, 0.1184, 0.5625, 0.1184, 0.5625, 0.0, 0.5, 1.0, 0.5625, 1.0, 0.5625, 1.0, 0.5, 1.0, 0.5, 0.0, 0.5625, 0.0, 0.5625, 0.1184, 0.5209, 0.1171, 0.5, 1.0, 0.5625, 1.0, 0.5625, 1.0, 0.5, 1.0, 0.5625, 0.1184, 0.5209, 0.1171, 0.5209, 0.1171, 0.5625, 0.1184, 0.5209, 0.1171, 0.5, 0.0, 0.5, 0.0, 0.5209, 0.1171, 0.5625, 0.0, 0.625, 0.0, 0.6041, 0.1171, 0.5625, 0.1184, 0.5625, 0.1184, 0.6041, 0.1171, 0.5938, 0.1875, 0.5625, 0.2012, 0.6041, 0.1171, 0.5938, 0.1875, 0.5938, 0.1875, 0.6041, 0.1171, 0.5625, 1.0, 0.625, 1.0, 0.625, 1.0, 0.5625, 1.0, 0.5938, 0.1875, 0.5625, 0.2012, 0.5625, 0.2012, 0.5938, 0.1875, 0.625, 0.0, 0.6041, 0.1171, 0.6041, 0.1171, 0.625, 0.0, 0.5625, 0.2396, 0.5208, 0.2083, 0.5217, 0.2065, 0.5625, 0.2372, 0.6042, 0.2083, 0.5625, 0.2396, 0.5625, 0.2372, 0.6033, 0.2065, 0.6224, 0.1198, 0.6042, 0.2083, 0.6033, 0.2065, 0.6214, 0.1195, 0.625, 0.0, 0.6224, 0.1198, 0.6214, 0.1195, 0.625, 0.0, 0.5026, 0.1198, 0.5, 0.0, 0.5, 0.0, 0.5036, 0.1195, 0.5208, 0.2083, 0.5026, 0.1198, 0.5036, 0.1195, 0.5217, 0.2065, 0.5625, 1.0, 0.625, 1.0, 0.625, 1.0, 0.5625, 1.0, 0.5, 1.0, 0.5625, 1.0, 0.5625, 1.0, 0.5, 1.0, 0.625, 0.0, 0.6224, 0.1198, 0.6224, 0.1198, 0.625, 0.0, 0.6224, 0.1198, 0.6042, 0.2083, 0.6042, 0.2083, 0.6224, 0.1198, 0.5208, 0.2083, 0.5026, 0.1198, 0.5026, 0.1198, 0.5208, 0.2083, 0.5026, 0.1198, 0.5, 0.0, 0.5, 0.0, 0.5026, 0.1198, 0.5, 1.0, 0.5625, 1.0, 0.5625, 1.0, 0.5, 1.0, 0.5625, 1.0, 0.625, 1.0, 0.625, 1.0, 0.5625, 1.0, 0.6042, 0.2083, 0.5625, 0.2396, 0.5625, 0.2396, 0.6042, 0.2083, 0.5625, 0.2396, 0.5208, 0.2083, 0.5208, 0.2083, 0.5625, 0.2396, 0.375, 0.2292, 0.375, 0.3099, 0.375, 0.3099, 0.375, 0.2292, 0.375, 0.3099, 0.375, 0.375, 0.375, 0.375, 0.375, 0.3099, 0.0, 0.0, 0.0, 0.0, 0.0, 0.0, 0.0, 0.0, 0.0, 0.0, 0.0, 0.0, 0.0, 0.0, 0.0, 0.0, 0.375, 0.0, 0.375, 0.1224, 0.375, 0.1228, 0.375, 0.0, 0.375, 0.1224, 0.375, 0.2292, 0.375, 0.2292, 0.375, 0.1228, 0.375, 0.875, 0.375, 0.9375, 0.375, 0.9375, 0.375, 0.875, 0.375, 0.9375, 0.375, 1.0, 0.375, 1.0, 0.375, 0.9375])
me_cube_001.use_remesh_fix_poles = True
me_cube_001.use_remesh_preserve_attributes = False
me_cube_001.update()

# ---- objects
ob_cube = bpy.data.objects.new('Cube', me_cube_001)

# ---- transforms, parenting, visibility, modifiers, constraints
ob_cube.location = (0.0, 0.0, 0.0)
_m = ob_cube.modifiers.new('Mirror', 'MIRROR')
_m.use_clip = True
_m = ob_cube.modifiers.new('Subdivision', 'SUBSURF')

# ---- collection membership
col_collection.objects.link(ob_cube)

# ---- scene / render settings (as saved in the file)
scene.frame_start = 1; scene.frame_end = 250; scene.frame_set(1)
scene.render.engine = 'BLENDER_EEVEE_NEXT'
scene.cycles.use_denoising = False
scene.cycles.samples = 128
scene.cycles.sampling_pattern = 'TABULATED_SOBOL'
scene.cycles.use_adaptive_sampling = False
scene.cycles.use_light_tree = False
scene.view_settings.view_transform = 'Filmic'
bpy.context.view_layer.update()

# ---- added for rendering (the .blend has no active camera and no usable light): camera, sun
cam_auto = bpy.data.cameras.new('AutoCamera')
cam_auto.lens = 50.0
cam_auto.sensor_width = 36.0
cam_auto.clip_end = 1000.0
ob_auto_camera = bpy.data.objects.new('AutoCamera', cam_auto)
scene.collection.objects.link(ob_auto_camera)
ob_auto_camera.location = (8.63094, -10.2979, 7.59678)
ob_auto_camera.rotation_euler = (1.09748, -7.21219e-08, 0.694738)
scene.camera = ob_auto_camera
light_auto_sun = bpy.data.lights.new('AutoSun', 'SUN')
light_auto_sun.energy = 3.0
light_auto_sun.angle = 0.0523599
ob_auto_sun = bpy.data.objects.new('AutoSun', light_auto_sun)
scene.collection.objects.link(ob_auto_sun)
ob_auto_sun.rotation_euler = (0.872665, 0.174533, 0.523599)
bpy.context.view_layer.update()
